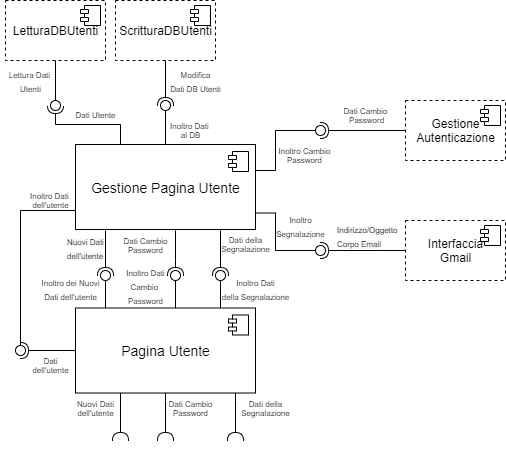

The diagram above was exported from draw.io. Its source (the exported page's mxGraphModel, read from the mxfile embedded in the PNG):
<mxGraphModel dx="1326" dy="806" grid="1" gridSize="10" guides="1" tooltips="1" connect="1" arrows="1" fold="1" page="1" pageScale="1" pageWidth="827" pageHeight="1169" math="0" shadow="0">
  <root>
    <mxCell id="0" />
    <mxCell id="1" parent="0" />
    <mxCell id="H4ukXT3jNgYUMfE9LZ1h-42" value="" style="rounded=0;orthogonalLoop=1;jettySize=auto;html=1;endArrow=halfCircle;endFill=0;endSize=6;strokeWidth=1;sketch=0;fontSize=12;curved=1;exitX=0.25;exitY=1;exitDx=0;exitDy=0;" parent="1" target="H4ukXT3jNgYUMfE9LZ1h-44" edge="1">
      <mxGeometry relative="1" as="geometry">
        <mxPoint x="179.99999999999994" y="320" as="sourcePoint" />
      </mxGeometry>
    </mxCell>
    <mxCell id="H4ukXT3jNgYUMfE9LZ1h-43" value="" style="rounded=0;orthogonalLoop=1;jettySize=auto;html=1;endArrow=oval;endFill=0;sketch=0;sourcePerimeterSpacing=0;targetPerimeterSpacing=0;endSize=10;fontSize=12;curved=1;exitX=0.25;exitY=0;exitDx=0;exitDy=0;" parent="1" target="H4ukXT3jNgYUMfE9LZ1h-44" edge="1">
      <mxGeometry relative="1" as="geometry">
        <mxPoint x="179.99999999999994" y="400" as="sourcePoint" />
      </mxGeometry>
    </mxCell>
    <mxCell id="H4ukXT3jNgYUMfE9LZ1h-44" value="" style="ellipse;whiteSpace=wrap;html=1;align=center;aspect=fixed;fillColor=none;strokeColor=none;resizable=0;perimeter=centerPerimeter;rotatable=0;allowArrows=0;points=[];outlineConnect=1;fontSize=16;" parent="1" vertex="1">
      <mxGeometry x="175" y="360" width="10" height="10" as="geometry" />
    </mxCell>
    <mxCell id="H4ukXT3jNgYUMfE9LZ1h-46" value="" style="rounded=0;orthogonalLoop=1;jettySize=auto;html=1;endArrow=halfCircle;endFill=0;endSize=6;strokeWidth=1;sketch=0;fontSize=12;curved=1;exitX=0.25;exitY=1;exitDx=0;exitDy=0;" parent="1" edge="1">
      <mxGeometry relative="1" as="geometry">
        <mxPoint x="250" y="320" as="sourcePoint" />
        <mxPoint x="250" y="365" as="targetPoint" />
        <Array as="points">
          <mxPoint x="250" y="350" />
        </Array>
      </mxGeometry>
    </mxCell>
    <mxCell id="H4ukXT3jNgYUMfE9LZ1h-47" value="" style="rounded=0;orthogonalLoop=1;jettySize=auto;html=1;endArrow=oval;endFill=0;sketch=0;sourcePerimeterSpacing=0;targetPerimeterSpacing=0;endSize=10;fontSize=12;curved=1;exitX=0.25;exitY=0;exitDx=0;exitDy=0;" parent="1" edge="1">
      <mxGeometry relative="1" as="geometry">
        <mxPoint x="250" y="400" as="sourcePoint" />
        <mxPoint x="250" y="365" as="targetPoint" />
      </mxGeometry>
    </mxCell>
    <mxCell id="H4ukXT3jNgYUMfE9LZ1h-48" value="" style="ellipse;whiteSpace=wrap;html=1;align=center;aspect=fixed;fillColor=none;strokeColor=none;resizable=0;perimeter=centerPerimeter;rotatable=0;allowArrows=0;points=[];outlineConnect=1;fontSize=16;" parent="1" vertex="1">
      <mxGeometry x="255" y="360" width="10" height="10" as="geometry" />
    </mxCell>
    <mxCell id="H4ukXT3jNgYUMfE9LZ1h-52" value="" style="rounded=0;orthogonalLoop=1;jettySize=auto;html=1;endArrow=halfCircle;endFill=0;endSize=6;strokeWidth=1;sketch=0;fontSize=12;curved=1;exitX=0.25;exitY=1;exitDx=0;exitDy=0;" parent="1" target="H4ukXT3jNgYUMfE9LZ1h-54" edge="1">
      <mxGeometry relative="1" as="geometry">
        <mxPoint x="295" y="320" as="sourcePoint" />
      </mxGeometry>
    </mxCell>
    <mxCell id="H4ukXT3jNgYUMfE9LZ1h-53" value="" style="rounded=0;orthogonalLoop=1;jettySize=auto;html=1;endArrow=oval;endFill=0;sketch=0;sourcePerimeterSpacing=0;targetPerimeterSpacing=0;endSize=10;fontSize=12;curved=1;exitX=0.25;exitY=0;exitDx=0;exitDy=0;" parent="1" target="H4ukXT3jNgYUMfE9LZ1h-54" edge="1">
      <mxGeometry relative="1" as="geometry">
        <mxPoint x="295" y="400" as="sourcePoint" />
      </mxGeometry>
    </mxCell>
    <mxCell id="H4ukXT3jNgYUMfE9LZ1h-54" value="" style="ellipse;whiteSpace=wrap;html=1;align=center;aspect=fixed;fillColor=none;strokeColor=none;resizable=0;perimeter=centerPerimeter;rotatable=0;allowArrows=0;points=[];outlineConnect=1;fontSize=16;" parent="1" vertex="1">
      <mxGeometry x="290" y="360" width="10" height="10" as="geometry" />
    </mxCell>
    <mxCell id="H4ukXT3jNgYUMfE9LZ1h-62" value="" style="rounded=0;orthogonalLoop=1;jettySize=auto;html=1;endArrow=halfCircle;endFill=0;endSize=6;strokeWidth=1;sketch=0;fontSize=12;curved=1;exitX=0.5;exitY=1;exitDx=0;exitDy=0;" parent="1" source="Fp22pYawqc-YLbe4XY1s-35" edge="1">
      <mxGeometry relative="1" as="geometry">
        <mxPoint x="240" y="160" as="sourcePoint" />
        <mxPoint x="240" y="195" as="targetPoint" />
      </mxGeometry>
    </mxCell>
    <mxCell id="H4ukXT3jNgYUMfE9LZ1h-63" value="" style="rounded=0;orthogonalLoop=1;jettySize=auto;html=1;endArrow=oval;endFill=0;sketch=0;sourcePerimeterSpacing=0;targetPerimeterSpacing=0;endSize=10;fontSize=12;curved=1;exitX=0.25;exitY=0;exitDx=0;exitDy=0;" parent="1" target="H4ukXT3jNgYUMfE9LZ1h-64" edge="1">
      <mxGeometry relative="1" as="geometry">
        <mxPoint x="240" y="240" as="sourcePoint" />
      </mxGeometry>
    </mxCell>
    <mxCell id="H4ukXT3jNgYUMfE9LZ1h-64" value="" style="ellipse;whiteSpace=wrap;html=1;align=center;aspect=fixed;fillColor=none;strokeColor=none;resizable=0;perimeter=centerPerimeter;rotatable=0;allowArrows=0;points=[];outlineConnect=1;fontSize=16;" parent="1" vertex="1">
      <mxGeometry x="235" y="190" width="10" height="10" as="geometry" />
    </mxCell>
    <mxCell id="H4ukXT3jNgYUMfE9LZ1h-67" value="" style="rounded=0;orthogonalLoop=1;jettySize=auto;html=1;endArrow=halfCircle;endFill=0;endSize=6;strokeWidth=1;sketch=0;fontSize=12;curved=1;entryX=0.471;entryY=-0.038;entryDx=0;entryDy=0;entryPerimeter=0;exitX=0;exitY=0.5;exitDx=0;exitDy=0;" parent="1" source="Fp22pYawqc-YLbe4XY1s-5" target="H4ukXT3jNgYUMfE9LZ1h-69" edge="1">
      <mxGeometry relative="1" as="geometry">
        <mxPoint x="490" y="220" as="sourcePoint" />
      </mxGeometry>
    </mxCell>
    <mxCell id="H4ukXT3jNgYUMfE9LZ1h-68" value="" style="rounded=0;orthogonalLoop=1;jettySize=auto;html=1;endArrow=oval;endFill=0;sketch=0;sourcePerimeterSpacing=0;targetPerimeterSpacing=0;endSize=10;fontSize=12;exitX=1;exitY=0.25;exitDx=0;exitDy=0;edgeStyle=orthogonalEdgeStyle;" parent="1" target="H4ukXT3jNgYUMfE9LZ1h-69" edge="1">
      <mxGeometry relative="1" as="geometry">
        <mxPoint x="320" y="260" as="sourcePoint" />
        <Array as="points">
          <mxPoint x="350" y="260" />
          <mxPoint x="350" y="220" />
        </Array>
      </mxGeometry>
    </mxCell>
    <mxCell id="H4ukXT3jNgYUMfE9LZ1h-69" value="" style="ellipse;whiteSpace=wrap;html=1;align=center;aspect=fixed;fillColor=none;strokeColor=none;resizable=0;perimeter=centerPerimeter;rotatable=0;allowArrows=0;points=[];outlineConnect=1;fontSize=16;" parent="1" vertex="1">
      <mxGeometry x="390" y="215" width="10" height="10" as="geometry" />
    </mxCell>
    <mxCell id="H4ukXT3jNgYUMfE9LZ1h-70" value="" style="rounded=0;orthogonalLoop=1;jettySize=auto;html=1;endArrow=halfCircle;endFill=0;endSize=6;strokeWidth=1;sketch=0;fontSize=12;curved=1;exitX=0;exitY=0.5;exitDx=0;exitDy=0;" parent="1" source="Fp22pYawqc-YLbe4XY1s-1" target="H4ukXT3jNgYUMfE9LZ1h-72" edge="1">
      <mxGeometry relative="1" as="geometry">
        <mxPoint x="440" y="340" as="sourcePoint" />
        <mxPoint x="400" y="340" as="targetPoint" />
      </mxGeometry>
    </mxCell>
    <mxCell id="H4ukXT3jNgYUMfE9LZ1h-71" value="" style="rounded=0;orthogonalLoop=1;jettySize=auto;html=1;endArrow=oval;endFill=0;sketch=0;sourcePerimeterSpacing=0;targetPerimeterSpacing=0;endSize=10;fontSize=12;exitX=1;exitY=0.25;exitDx=0;exitDy=0;edgeStyle=orthogonalEdgeStyle;" parent="1" target="H4ukXT3jNgYUMfE9LZ1h-72" edge="1">
      <mxGeometry relative="1" as="geometry">
        <mxPoint x="320" y="302.5" as="sourcePoint" />
        <Array as="points">
          <mxPoint x="350" y="303" />
          <mxPoint x="350" y="340" />
        </Array>
      </mxGeometry>
    </mxCell>
    <mxCell id="H4ukXT3jNgYUMfE9LZ1h-72" value="" style="ellipse;whiteSpace=wrap;html=1;align=center;aspect=fixed;fillColor=none;strokeColor=none;resizable=0;perimeter=centerPerimeter;rotatable=0;allowArrows=0;points=[];outlineConnect=1;fontSize=16;" parent="1" vertex="1">
      <mxGeometry x="390" y="335" width="10" height="10" as="geometry" />
    </mxCell>
    <mxCell id="H4ukXT3jNgYUMfE9LZ1h-76" value="" style="rounded=0;orthogonalLoop=1;jettySize=auto;html=1;endArrow=halfCircle;endFill=0;endSize=6;strokeWidth=1;sketch=0;fontSize=12;curved=1;exitX=0;exitY=0.5;exitDx=0;exitDy=0;" parent="1" target="H4ukXT3jNgYUMfE9LZ1h-78" edge="1">
      <mxGeometry relative="1" as="geometry">
        <mxPoint x="160" y="440" as="sourcePoint" />
      </mxGeometry>
    </mxCell>
    <mxCell id="H4ukXT3jNgYUMfE9LZ1h-77" value="" style="rounded=0;orthogonalLoop=1;jettySize=auto;html=1;endArrow=oval;endFill=0;sketch=0;sourcePerimeterSpacing=0;targetPerimeterSpacing=0;endSize=10;fontSize=12;exitX=0;exitY=0.75;exitDx=0;exitDy=0;edgeStyle=orthogonalEdgeStyle;" parent="1" target="H4ukXT3jNgYUMfE9LZ1h-78" edge="1">
      <mxGeometry relative="1" as="geometry">
        <mxPoint x="160" y="300.0000000000001" as="sourcePoint" />
      </mxGeometry>
    </mxCell>
    <mxCell id="H4ukXT3jNgYUMfE9LZ1h-78" value="" style="ellipse;whiteSpace=wrap;html=1;align=center;aspect=fixed;fillColor=none;strokeColor=none;resizable=0;perimeter=centerPerimeter;rotatable=0;allowArrows=0;points=[];outlineConnect=1;fontSize=16;" parent="1" vertex="1">
      <mxGeometry x="90" y="435" width="10" height="10" as="geometry" />
    </mxCell>
    <mxCell id="Fp22pYawqc-YLbe4XY1s-1" value="Interfaccia&lt;br&gt;Gmail" style="html=1;dropTarget=0;dashed=1;" parent="1" vertex="1">
      <mxGeometry x="480" y="310" width="100" height="60" as="geometry" />
    </mxCell>
    <mxCell id="Fp22pYawqc-YLbe4XY1s-2" value="" style="shape=module;jettyWidth=8;jettyHeight=4;" parent="Fp22pYawqc-YLbe4XY1s-1" vertex="1">
      <mxGeometry x="1" width="20" height="20" relative="1" as="geometry">
        <mxPoint x="-25" y="5" as="offset" />
      </mxGeometry>
    </mxCell>
    <mxCell id="Fp22pYawqc-YLbe4XY1s-3" value="&lt;font style=&quot;font-size: 8px&quot;&gt;&lt;span style=&quot;color: rgb(0 , 0 , 0) ; font-family: &amp;#34;helvetica&amp;#34; ; font-style: normal ; font-weight: 400 ; letter-spacing: normal ; text-align: center ; text-indent: 0px ; text-transform: none ; word-spacing: 0px ; background-color: rgb(248 , 249 , 250) ; display: inline ; float: none&quot;&gt;Indirizzo/Oggetto&lt;/span&gt;&lt;br style=&quot;color: rgb(0 , 0 , 0) ; font-family: &amp;#34;helvetica&amp;#34; ; font-style: normal ; font-weight: 400 ; letter-spacing: normal ; text-align: center ; text-indent: 0px ; text-transform: none ; word-spacing: 0px ; background-color: rgb(248 , 249 , 250)&quot;&gt;&lt;span style=&quot;color: rgb(0 , 0 , 0) ; font-family: &amp;#34;helvetica&amp;#34; ; font-style: normal ; font-weight: 400 ; letter-spacing: normal ; text-align: center ; text-indent: 0px ; text-transform: none ; word-spacing: 0px ; background-color: rgb(248 , 249 , 250) ; display: inline ; float: none&quot;&gt;Corpo Email&lt;/span&gt;&lt;/font&gt;" style="text;whiteSpace=wrap;html=1;" parent="1" vertex="1">
      <mxGeometry x="410" y="305" width="60" height="40" as="geometry" />
    </mxCell>
    <mxCell id="Fp22pYawqc-YLbe4XY1s-4" value="&lt;font style=&quot;font-size: 8px&quot;&gt;Inoltro&lt;br&gt;Segnalazione&lt;/font&gt;" style="text;html=1;align=center;verticalAlign=middle;resizable=0;points=[];autosize=1;strokeColor=none;spacing=0;" parent="1" vertex="1">
      <mxGeometry x="345" y="295" width="60" height="40" as="geometry" />
    </mxCell>
    <mxCell id="Fp22pYawqc-YLbe4XY1s-5" value="Gestione&lt;br&gt;Autenticazione" style="html=1;dropTarget=0;dashed=1;" parent="1" vertex="1">
      <mxGeometry x="480" y="190" width="100" height="60" as="geometry" />
    </mxCell>
    <mxCell id="Fp22pYawqc-YLbe4XY1s-6" value="" style="shape=module;jettyWidth=8;jettyHeight=4;" parent="Fp22pYawqc-YLbe4XY1s-5" vertex="1">
      <mxGeometry x="1" width="20" height="20" relative="1" as="geometry">
        <mxPoint x="-25" y="5" as="offset" />
      </mxGeometry>
    </mxCell>
    <mxCell id="Fp22pYawqc-YLbe4XY1s-7" value="Dati Cambio&lt;br&gt;&amp;nbsp;Password" style="text;html=1;align=center;verticalAlign=middle;resizable=0;points=[];autosize=1;strokeColor=none;fontSize=8;" parent="1" vertex="1">
      <mxGeometry x="410" y="190" width="60" height="30" as="geometry" />
    </mxCell>
    <mxCell id="Fp22pYawqc-YLbe4XY1s-8" value="&lt;font face=&quot;arial, sans-serif&quot;&gt;Inoltro Cambio&lt;br&gt;&lt;/font&gt;Password" style="text;html=1;align=center;verticalAlign=middle;resizable=0;points=[];autosize=1;strokeColor=none;fontSize=8;" parent="1" vertex="1">
      <mxGeometry x="344" y="230" width="70" height="30" as="geometry" />
    </mxCell>
    <mxCell id="Fp22pYawqc-YLbe4XY1s-9" value="&lt;font style=&quot;font-size: 14px&quot;&gt;&lt;font face=&quot;arial, sans-serif&quot; style=&quot;font-size: 14px&quot;&gt;Pagina&amp;nbsp;&lt;/font&gt;Utente&lt;/font&gt;" style="html=1;dropTarget=0;" parent="1" vertex="1">
      <mxGeometry x="150" y="397.5" width="180" height="85" as="geometry" />
    </mxCell>
    <mxCell id="Fp22pYawqc-YLbe4XY1s-10" value="" style="shape=module;jettyWidth=8;jettyHeight=4;" parent="Fp22pYawqc-YLbe4XY1s-9" vertex="1">
      <mxGeometry x="1" width="20" height="20" relative="1" as="geometry">
        <mxPoint x="-27" y="7" as="offset" />
      </mxGeometry>
    </mxCell>
    <mxCell id="Fp22pYawqc-YLbe4XY1s-13" value="&lt;font style=&quot;font-size: 8px&quot;&gt;Inoltro dei Nuovi&lt;br&gt;Dati dell'utente&lt;/font&gt;" style="text;html=1;align=center;verticalAlign=middle;resizable=0;points=[];autosize=1;strokeColor=none;spacing=0;" parent="1" vertex="1">
      <mxGeometry x="110" y="357.5" width="70" height="40" as="geometry" />
    </mxCell>
    <mxCell id="Fp22pYawqc-YLbe4XY1s-14" value="&lt;font style=&quot;font-size: 8px&quot;&gt;&lt;span style=&quot;color: rgb(0 , 0 , 0) ; font-family: &amp;#34;helvetica&amp;#34; ; font-style: normal ; font-weight: 400 ; letter-spacing: normal ; text-align: center ; text-indent: 0px ; text-transform: none ; word-spacing: 0px ; background-color: rgb(248 , 249 , 250) ; display: inline ; float: none&quot;&gt;Nuovi&amp;nbsp;&lt;/span&gt;&lt;span style=&quot;color: rgb(0 , 0 , 0) ; font-family: &amp;#34;helvetica&amp;#34; ; font-style: normal ; font-weight: 400 ; letter-spacing: normal ; text-align: center ; text-indent: 0px ; text-transform: none ; word-spacing: 0px ; background-color: rgb(248 , 249 , 250) ; display: inline ; float: none&quot;&gt;Dati &lt;br&gt;dell'utente&lt;/span&gt;&lt;/font&gt;" style="text;whiteSpace=wrap;html=1;spacing=0;" parent="1" vertex="1">
      <mxGeometry x="142" y="319" width="35" height="40" as="geometry" />
    </mxCell>
    <mxCell id="Fp22pYawqc-YLbe4XY1s-15" value="&lt;font style=&quot;font-size: 8px&quot;&gt;Inoltro Dati&lt;br&gt;della Segnalazione&lt;/font&gt;" style="text;html=1;align=center;verticalAlign=middle;resizable=0;points=[];autosize=1;strokeColor=none;spacing=0;" parent="1" vertex="1">
      <mxGeometry x="290" y="357.5" width="80" height="40" as="geometry" />
    </mxCell>
    <mxCell id="Fp22pYawqc-YLbe4XY1s-16" value="&lt;font style=&quot;font-size: 8px&quot;&gt;Inoltro Dati&lt;br&gt;Cambio &lt;br&gt;Password&lt;br&gt;&lt;/font&gt;" style="text;html=1;align=center;verticalAlign=middle;resizable=0;points=[];autosize=1;strokeColor=none;spacing=0;" parent="1" vertex="1">
      <mxGeometry x="195" y="350" width="50" height="50" as="geometry" />
    </mxCell>
    <mxCell id="Fp22pYawqc-YLbe4XY1s-17" value="Dati&lt;br style=&quot;font-size: 8px;&quot;&gt;dell'utente" style="text;html=1;align=center;verticalAlign=middle;resizable=0;points=[];autosize=1;strokeColor=none;spacing=0;fontSize=8;" parent="1" vertex="1">
      <mxGeometry x="100" y="440" width="50" height="30" as="geometry" />
    </mxCell>
    <mxCell id="Fp22pYawqc-YLbe4XY1s-18" value="Inoltro Dati&amp;nbsp;&lt;br&gt;dell'utente" style="text;html=1;align=center;verticalAlign=middle;resizable=0;points=[];autosize=1;strokeColor=none;fontSize=8;" parent="1" vertex="1">
      <mxGeometry x="95" y="275" width="60" height="30" as="geometry" />
    </mxCell>
    <mxCell id="Fp22pYawqc-YLbe4XY1s-20" value="" style="rounded=0;orthogonalLoop=1;jettySize=auto;html=1;endArrow=halfCircle;endFill=0;endSize=6;strokeWidth=1;fontSize=8;exitX=0.25;exitY=1;exitDx=0;exitDy=0;" parent="1" source="Fp22pYawqc-YLbe4XY1s-9" edge="1">
      <mxGeometry relative="1" as="geometry">
        <mxPoint x="185" y="505" as="sourcePoint" />
        <mxPoint x="195" y="530" as="targetPoint" />
        <Array as="points">
          <mxPoint x="195" y="530" />
        </Array>
      </mxGeometry>
    </mxCell>
    <mxCell id="Fp22pYawqc-YLbe4XY1s-22" value="Nuovi Dati&lt;br&gt;dell'utente" style="text;html=1;align=center;verticalAlign=middle;resizable=0;points=[];autosize=1;strokeColor=none;fontSize=8;" parent="1" vertex="1">
      <mxGeometry x="145" y="482.5" width="50" height="30" as="geometry" />
    </mxCell>
    <mxCell id="Fp22pYawqc-YLbe4XY1s-23" value="" style="rounded=0;orthogonalLoop=1;jettySize=auto;html=1;endArrow=halfCircle;endFill=0;endSize=6;strokeWidth=1;fontSize=8;exitX=0.5;exitY=1;exitDx=0;exitDy=0;edgeStyle=orthogonalEdgeStyle;" parent="1" source="Fp22pYawqc-YLbe4XY1s-9" edge="1">
      <mxGeometry relative="1" as="geometry">
        <mxPoint x="205.00000000000023" y="492.5" as="sourcePoint" />
        <mxPoint x="240" y="530" as="targetPoint" />
        <Array as="points">
          <mxPoint x="240" y="490" />
          <mxPoint x="240" y="490" />
        </Array>
      </mxGeometry>
    </mxCell>
    <mxCell id="Fp22pYawqc-YLbe4XY1s-24" value="Dati Cambio&lt;br&gt;Password" style="text;html=1;align=center;verticalAlign=middle;resizable=0;points=[];autosize=1;strokeColor=none;fontSize=8;" parent="1" vertex="1">
      <mxGeometry x="235" y="482.5" width="60" height="30" as="geometry" />
    </mxCell>
    <mxCell id="Fp22pYawqc-YLbe4XY1s-25" value="" style="rounded=0;orthogonalLoop=1;jettySize=auto;html=1;endArrow=halfCircle;endFill=0;endSize=6;strokeWidth=1;fontSize=8;exitX=0.5;exitY=1;exitDx=0;exitDy=0;edgeStyle=orthogonalEdgeStyle;" parent="1" edge="1">
      <mxGeometry relative="1" as="geometry">
        <mxPoint x="310.0000000000002" y="482.5" as="sourcePoint" />
        <mxPoint x="310.0000000000002" y="530" as="targetPoint" />
        <Array as="points">
          <mxPoint x="310" y="490" />
          <mxPoint x="310" y="490" />
        </Array>
      </mxGeometry>
    </mxCell>
    <mxCell id="Fp22pYawqc-YLbe4XY1s-26" value="Dati della&lt;br&gt;Segnalazione" style="text;html=1;align=center;verticalAlign=middle;resizable=0;points=[];autosize=1;strokeColor=none;fontSize=8;" parent="1" vertex="1">
      <mxGeometry x="310" y="482.5" width="60" height="30" as="geometry" />
    </mxCell>
    <mxCell id="Fp22pYawqc-YLbe4XY1s-29" value="&lt;font face=&quot;arial, sans-serif&quot;&gt;&lt;span style=&quot;font-size: 14px&quot;&gt;Gestione Pagina Utente&lt;/span&gt;&lt;/font&gt;" style="html=1;dropTarget=0;" parent="1" vertex="1">
      <mxGeometry x="150" y="234" width="180" height="85" as="geometry" />
    </mxCell>
    <mxCell id="Fp22pYawqc-YLbe4XY1s-30" value="" style="shape=module;jettyWidth=8;jettyHeight=4;" parent="Fp22pYawqc-YLbe4XY1s-29" vertex="1">
      <mxGeometry x="1" width="20" height="20" relative="1" as="geometry">
        <mxPoint x="-27" y="7" as="offset" />
      </mxGeometry>
    </mxCell>
    <mxCell id="Fp22pYawqc-YLbe4XY1s-31" value="Dati della&lt;br&gt;Segnalazione" style="text;html=1;align=center;verticalAlign=middle;resizable=0;points=[];autosize=1;strokeColor=none;fontSize=8;" parent="1" vertex="1">
      <mxGeometry x="290" y="319" width="60" height="30" as="geometry" />
    </mxCell>
    <mxCell id="Fp22pYawqc-YLbe4XY1s-33" value="Dati Cambio&lt;br&gt;Password" style="text;html=1;align=center;verticalAlign=middle;resizable=0;points=[];autosize=1;strokeColor=none;fontSize=8;" parent="1" vertex="1">
      <mxGeometry x="190" y="320" width="60" height="30" as="geometry" />
    </mxCell>
    <mxCell id="Fp22pYawqc-YLbe4XY1s-34" value="Inoltro Dati &lt;br&gt;al DB" style="text;html=1;align=center;verticalAlign=middle;resizable=0;points=[];autosize=1;strokeColor=none;fontSize=8;" parent="1" vertex="1">
      <mxGeometry x="240" y="205" width="50" height="30" as="geometry" />
    </mxCell>
    <mxCell id="Fp22pYawqc-YLbe4XY1s-35" value="ScritturaDBUtenti" style="html=1;dropTarget=0;dashed=1;" parent="1" vertex="1">
      <mxGeometry x="190" y="90" width="100" height="60" as="geometry" />
    </mxCell>
    <mxCell id="Fp22pYawqc-YLbe4XY1s-36" value="" style="shape=module;jettyWidth=8;jettyHeight=4;" parent="Fp22pYawqc-YLbe4XY1s-35" vertex="1">
      <mxGeometry x="1" width="20" height="20" relative="1" as="geometry">
        <mxPoint x="-25" y="5" as="offset" />
      </mxGeometry>
    </mxCell>
    <mxCell id="Fp22pYawqc-YLbe4XY1s-37" value="&lt;font style=&quot;font-size: 8px&quot;&gt;Modifica&lt;br&gt;Dati DB Utenti&lt;br&gt;&lt;/font&gt;" style="text;html=1;align=center;verticalAlign=middle;resizable=0;points=[];autosize=1;strokeColor=none;fillColor=none;" parent="1" vertex="1">
      <mxGeometry x="235" y="150" width="70" height="40" as="geometry" />
    </mxCell>
    <mxCell id="Fp22pYawqc-YLbe4XY1s-38" value="LetturaDBUtenti" style="html=1;dropTarget=0;dashed=1;" parent="1" vertex="1">
      <mxGeometry x="80" y="90" width="100" height="60" as="geometry" />
    </mxCell>
    <mxCell id="Fp22pYawqc-YLbe4XY1s-39" value="" style="shape=module;jettyWidth=8;jettyHeight=4;" parent="Fp22pYawqc-YLbe4XY1s-38" vertex="1">
      <mxGeometry x="1" width="20" height="20" relative="1" as="geometry">
        <mxPoint x="-25" y="5" as="offset" />
      </mxGeometry>
    </mxCell>
    <mxCell id="Fp22pYawqc-YLbe4XY1s-40" value="" style="rounded=0;orthogonalLoop=1;jettySize=auto;html=1;endArrow=none;endFill=0;fontSize=8;exitX=0.5;exitY=1;exitDx=0;exitDy=0;" parent="1" source="Fp22pYawqc-YLbe4XY1s-38" target="Fp22pYawqc-YLbe4XY1s-42" edge="1">
      <mxGeometry relative="1" as="geometry">
        <mxPoint x="120" y="195" as="sourcePoint" />
      </mxGeometry>
    </mxCell>
    <mxCell id="Fp22pYawqc-YLbe4XY1s-41" value="" style="rounded=0;orthogonalLoop=1;jettySize=auto;html=1;endArrow=halfCircle;endFill=0;entryX=0.5;entryY=0.5;entryDx=0;entryDy=0;endSize=6;strokeWidth=1;fontSize=8;exitX=0.25;exitY=0;exitDx=0;exitDy=0;edgeStyle=orthogonalEdgeStyle;" parent="1" source="Fp22pYawqc-YLbe4XY1s-29" target="Fp22pYawqc-YLbe4XY1s-42" edge="1">
      <mxGeometry relative="1" as="geometry">
        <mxPoint x="160" y="195" as="sourcePoint" />
      </mxGeometry>
    </mxCell>
    <mxCell id="Fp22pYawqc-YLbe4XY1s-42" value="" style="ellipse;whiteSpace=wrap;html=1;fontFamily=Helvetica;fontSize=12;fontColor=#000000;align=center;strokeColor=#000000;fillColor=#ffffff;points=[];aspect=fixed;resizable=0;" parent="1" vertex="1">
      <mxGeometry x="125" y="190" width="10" height="10" as="geometry" />
    </mxCell>
    <mxCell id="Fp22pYawqc-YLbe4XY1s-43" value="&lt;span style=&quot;font-size: 8px&quot;&gt;Lettura Dati &lt;br&gt;Utenti&lt;/span&gt;" style="text;html=1;align=center;verticalAlign=middle;resizable=0;points=[];autosize=1;strokeColor=none;fillColor=none;" parent="1" vertex="1">
      <mxGeometry x="75" y="150" width="60" height="40" as="geometry" />
    </mxCell>
    <mxCell id="Fp22pYawqc-YLbe4XY1s-44" value="Dati Utente" style="text;html=1;align=center;verticalAlign=middle;resizable=0;points=[];autosize=1;strokeColor=none;fontSize=8;" parent="1" vertex="1">
      <mxGeometry x="140" y="195" width="60" height="20" as="geometry" />
    </mxCell>
  </root>
</mxGraphModel>